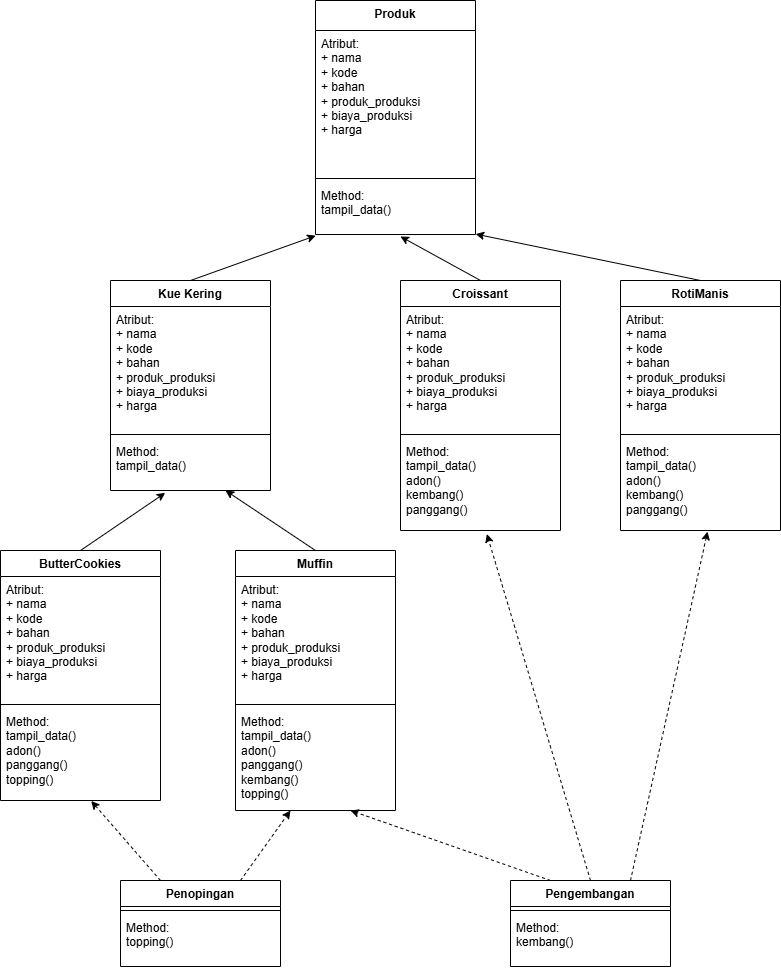

The diagram above was exported from draw.io. Its source (the exported page's mxGraphModel, read from the mxfile embedded in the PNG):
<mxGraphModel dx="1097" dy="695" grid="1" gridSize="10" guides="1" tooltips="1" connect="1" arrows="1" fold="1" page="1" pageScale="1" pageWidth="850" pageHeight="1100" math="0" shadow="0">
  <root>
    <mxCell id="0" />
    <mxCell id="1" parent="0" />
    <mxCell id="sLqDbioMPGqBoDfAnopA-2" value="&lt;div&gt;&lt;span style=&quot;background-color: transparent; color: light-dark(rgb(0, 0, 0), rgb(255, 255, 255));&quot;&gt;Produk&lt;/span&gt;&lt;/div&gt;" style="swimlane;fontStyle=1;align=center;verticalAlign=top;childLayout=stackLayout;horizontal=1;startSize=30;horizontalStack=0;resizeParent=1;resizeParentMax=0;resizeLast=0;collapsible=1;marginBottom=0;whiteSpace=wrap;html=1;" parent="1" vertex="1">
      <mxGeometry x="345" width="160" height="234" as="geometry" />
    </mxCell>
    <mxCell id="sLqDbioMPGqBoDfAnopA-3" value="Atribut:&lt;div&gt;+ nama&lt;/div&gt;&lt;div&gt;+ kode&lt;/div&gt;&lt;div&gt;+ bahan&lt;/div&gt;&lt;div&gt;+&amp;nbsp;&lt;span style=&quot;background-color: transparent; color: light-dark(rgb(0, 0, 0), rgb(255, 255, 255));&quot;&gt;produk_produksi&lt;/span&gt;&lt;/div&gt;&lt;div&gt;+ biaya_produksi&lt;/div&gt;&lt;div&gt;+ harga&lt;/div&gt;" style="text;strokeColor=none;fillColor=none;align=left;verticalAlign=top;spacingLeft=4;spacingRight=4;overflow=hidden;rotatable=0;points=[[0,0.5],[1,0.5]];portConstraint=eastwest;whiteSpace=wrap;html=1;" parent="sLqDbioMPGqBoDfAnopA-2" vertex="1">
      <mxGeometry y="30" width="160" height="144" as="geometry" />
    </mxCell>
    <mxCell id="sLqDbioMPGqBoDfAnopA-4" value="" style="line;strokeWidth=1;fillColor=none;align=left;verticalAlign=middle;spacingTop=-1;spacingLeft=3;spacingRight=3;rotatable=0;labelPosition=right;points=[];portConstraint=eastwest;strokeColor=inherit;" parent="sLqDbioMPGqBoDfAnopA-2" vertex="1">
      <mxGeometry y="174" width="160" height="8" as="geometry" />
    </mxCell>
    <mxCell id="sLqDbioMPGqBoDfAnopA-5" value="Method:&lt;div&gt;tampil_data()&lt;/div&gt;" style="text;strokeColor=none;fillColor=none;align=left;verticalAlign=top;spacingLeft=4;spacingRight=4;overflow=hidden;rotatable=0;points=[[0,0.5],[1,0.5]];portConstraint=eastwest;whiteSpace=wrap;html=1;" parent="sLqDbioMPGqBoDfAnopA-2" vertex="1">
      <mxGeometry y="182" width="160" height="52" as="geometry" />
    </mxCell>
    <mxCell id="sLqDbioMPGqBoDfAnopA-6" value="Pengembangan" style="swimlane;fontStyle=1;align=center;verticalAlign=top;childLayout=stackLayout;horizontal=1;startSize=26;horizontalStack=0;resizeParent=1;resizeParentMax=0;resizeLast=0;collapsible=1;marginBottom=0;whiteSpace=wrap;html=1;" parent="1" vertex="1">
      <mxGeometry x="540" y="880" width="160" height="86" as="geometry" />
    </mxCell>
    <mxCell id="sLqDbioMPGqBoDfAnopA-8" value="" style="line;strokeWidth=1;fillColor=none;align=left;verticalAlign=middle;spacingTop=-1;spacingLeft=3;spacingRight=3;rotatable=0;labelPosition=right;points=[];portConstraint=eastwest;strokeColor=inherit;" parent="sLqDbioMPGqBoDfAnopA-6" vertex="1">
      <mxGeometry y="26" width="160" height="8" as="geometry" />
    </mxCell>
    <mxCell id="sLqDbioMPGqBoDfAnopA-9" value="Method:&lt;div&gt;kembang()&lt;/div&gt;" style="text;strokeColor=none;fillColor=none;align=left;verticalAlign=top;spacingLeft=4;spacingRight=4;overflow=hidden;rotatable=0;points=[[0,0.5],[1,0.5]];portConstraint=eastwest;whiteSpace=wrap;html=1;" parent="sLqDbioMPGqBoDfAnopA-6" vertex="1">
      <mxGeometry y="34" width="160" height="52" as="geometry" />
    </mxCell>
    <mxCell id="sLqDbioMPGqBoDfAnopA-10" value="Penopingan" style="swimlane;fontStyle=1;align=center;verticalAlign=top;childLayout=stackLayout;horizontal=1;startSize=26;horizontalStack=0;resizeParent=1;resizeParentMax=0;resizeLast=0;collapsible=1;marginBottom=0;whiteSpace=wrap;html=1;" parent="1" vertex="1">
      <mxGeometry x="150" y="880" width="160" height="86" as="geometry" />
    </mxCell>
    <mxCell id="sLqDbioMPGqBoDfAnopA-11" value="" style="line;strokeWidth=1;fillColor=none;align=left;verticalAlign=middle;spacingTop=-1;spacingLeft=3;spacingRight=3;rotatable=0;labelPosition=right;points=[];portConstraint=eastwest;strokeColor=inherit;" parent="sLqDbioMPGqBoDfAnopA-10" vertex="1">
      <mxGeometry y="26" width="160" height="8" as="geometry" />
    </mxCell>
    <mxCell id="sLqDbioMPGqBoDfAnopA-12" value="Method:&lt;div&gt;topping()&lt;/div&gt;" style="text;strokeColor=none;fillColor=none;align=left;verticalAlign=top;spacingLeft=4;spacingRight=4;overflow=hidden;rotatable=0;points=[[0,0.5],[1,0.5]];portConstraint=eastwest;whiteSpace=wrap;html=1;" parent="sLqDbioMPGqBoDfAnopA-10" vertex="1">
      <mxGeometry y="34" width="160" height="52" as="geometry" />
    </mxCell>
    <mxCell id="sLqDbioMPGqBoDfAnopA-13" value="Kue Kering" style="swimlane;fontStyle=1;align=center;verticalAlign=top;childLayout=stackLayout;horizontal=1;startSize=26;horizontalStack=0;resizeParent=1;resizeParentMax=0;resizeLast=0;collapsible=1;marginBottom=0;whiteSpace=wrap;html=1;" parent="1" vertex="1">
      <mxGeometry x="140" y="280" width="160" height="210" as="geometry" />
    </mxCell>
    <mxCell id="sLqDbioMPGqBoDfAnopA-14" value="Atribut:&lt;div&gt;+ nama&lt;/div&gt;&lt;div&gt;+ kode&lt;/div&gt;&lt;div&gt;+ bahan&lt;/div&gt;&lt;div&gt;+&amp;nbsp;&lt;span style=&quot;background-color: transparent; color: light-dark(rgb(0, 0, 0), rgb(255, 255, 255));&quot;&gt;produk_produksi&lt;/span&gt;&lt;/div&gt;&lt;div&gt;+ biaya_produksi&lt;/div&gt;&lt;div&gt;+ harga&lt;/div&gt;" style="text;strokeColor=none;fillColor=none;align=left;verticalAlign=top;spacingLeft=4;spacingRight=4;overflow=hidden;rotatable=0;points=[[0,0.5],[1,0.5]];portConstraint=eastwest;whiteSpace=wrap;html=1;" parent="sLqDbioMPGqBoDfAnopA-13" vertex="1">
      <mxGeometry y="26" width="160" height="124" as="geometry" />
    </mxCell>
    <mxCell id="sLqDbioMPGqBoDfAnopA-15" value="" style="line;strokeWidth=1;fillColor=none;align=left;verticalAlign=middle;spacingTop=-1;spacingLeft=3;spacingRight=3;rotatable=0;labelPosition=right;points=[];portConstraint=eastwest;strokeColor=inherit;" parent="sLqDbioMPGqBoDfAnopA-13" vertex="1">
      <mxGeometry y="150" width="160" height="8" as="geometry" />
    </mxCell>
    <mxCell id="sLqDbioMPGqBoDfAnopA-16" value="Method:&lt;div&gt;tampil_data()&lt;/div&gt;" style="text;strokeColor=none;fillColor=none;align=left;verticalAlign=top;spacingLeft=4;spacingRight=4;overflow=hidden;rotatable=0;points=[[0,0.5],[1,0.5]];portConstraint=eastwest;whiteSpace=wrap;html=1;" parent="sLqDbioMPGqBoDfAnopA-13" vertex="1">
      <mxGeometry y="158" width="160" height="52" as="geometry" />
    </mxCell>
    <mxCell id="sLqDbioMPGqBoDfAnopA-17" value="RotiManis" style="swimlane;fontStyle=1;align=center;verticalAlign=top;childLayout=stackLayout;horizontal=1;startSize=26;horizontalStack=0;resizeParent=1;resizeParentMax=0;resizeLast=0;collapsible=1;marginBottom=0;whiteSpace=wrap;html=1;" parent="1" vertex="1">
      <mxGeometry x="650" y="280" width="160" height="250" as="geometry" />
    </mxCell>
    <mxCell id="sLqDbioMPGqBoDfAnopA-18" value="Atribut:&lt;div&gt;+ nama&lt;/div&gt;&lt;div&gt;+ kode&lt;/div&gt;&lt;div&gt;+ bahan&lt;/div&gt;&lt;div&gt;+ produk_produksi&lt;/div&gt;&lt;div&gt;+ biaya_produksi&lt;/div&gt;&lt;div&gt;+ harga&lt;/div&gt;" style="text;strokeColor=none;fillColor=none;align=left;verticalAlign=top;spacingLeft=4;spacingRight=4;overflow=hidden;rotatable=0;points=[[0,0.5],[1,0.5]];portConstraint=eastwest;whiteSpace=wrap;html=1;" parent="sLqDbioMPGqBoDfAnopA-17" vertex="1">
      <mxGeometry y="26" width="160" height="124" as="geometry" />
    </mxCell>
    <mxCell id="sLqDbioMPGqBoDfAnopA-19" value="" style="line;strokeWidth=1;fillColor=none;align=left;verticalAlign=middle;spacingTop=-1;spacingLeft=3;spacingRight=3;rotatable=0;labelPosition=right;points=[];portConstraint=eastwest;strokeColor=inherit;" parent="sLqDbioMPGqBoDfAnopA-17" vertex="1">
      <mxGeometry y="150" width="160" height="8" as="geometry" />
    </mxCell>
    <mxCell id="sLqDbioMPGqBoDfAnopA-20" value="Method:&lt;div&gt;tampil_data()&lt;/div&gt;&lt;div&gt;adon()&lt;/div&gt;&lt;div&gt;kembang()&lt;/div&gt;&lt;div&gt;panggang()&lt;/div&gt;" style="text;strokeColor=none;fillColor=none;align=left;verticalAlign=top;spacingLeft=4;spacingRight=4;overflow=hidden;rotatable=0;points=[[0,0.5],[1,0.5]];portConstraint=eastwest;whiteSpace=wrap;html=1;" parent="sLqDbioMPGqBoDfAnopA-17" vertex="1">
      <mxGeometry y="158" width="160" height="92" as="geometry" />
    </mxCell>
    <mxCell id="sLqDbioMPGqBoDfAnopA-25" value="Croissant" style="swimlane;fontStyle=1;align=center;verticalAlign=top;childLayout=stackLayout;horizontal=1;startSize=26;horizontalStack=0;resizeParent=1;resizeParentMax=0;resizeLast=0;collapsible=1;marginBottom=0;whiteSpace=wrap;html=1;" parent="1" vertex="1">
      <mxGeometry x="430" y="280" width="160" height="250" as="geometry" />
    </mxCell>
    <mxCell id="sLqDbioMPGqBoDfAnopA-26" value="Atribut:&lt;div&gt;+ nama&lt;/div&gt;&lt;div&gt;+ kode&lt;/div&gt;&lt;div&gt;+ bahan&lt;/div&gt;&lt;div&gt;+ produk_produksi&lt;/div&gt;&lt;div&gt;+ biaya_produksi&lt;/div&gt;&lt;div&gt;+ harga&lt;/div&gt;" style="text;strokeColor=none;fillColor=none;align=left;verticalAlign=top;spacingLeft=4;spacingRight=4;overflow=hidden;rotatable=0;points=[[0,0.5],[1,0.5]];portConstraint=eastwest;whiteSpace=wrap;html=1;" parent="sLqDbioMPGqBoDfAnopA-25" vertex="1">
      <mxGeometry y="26" width="160" height="124" as="geometry" />
    </mxCell>
    <mxCell id="sLqDbioMPGqBoDfAnopA-27" value="" style="line;strokeWidth=1;fillColor=none;align=left;verticalAlign=middle;spacingTop=-1;spacingLeft=3;spacingRight=3;rotatable=0;labelPosition=right;points=[];portConstraint=eastwest;strokeColor=inherit;" parent="sLqDbioMPGqBoDfAnopA-25" vertex="1">
      <mxGeometry y="150" width="160" height="8" as="geometry" />
    </mxCell>
    <mxCell id="sLqDbioMPGqBoDfAnopA-28" value="Method:&lt;div&gt;tampil_data()&lt;/div&gt;&lt;div&gt;adon()&lt;/div&gt;&lt;div&gt;kembang()&lt;/div&gt;&lt;div&gt;panggang()&lt;/div&gt;" style="text;strokeColor=none;fillColor=none;align=left;verticalAlign=top;spacingLeft=4;spacingRight=4;overflow=hidden;rotatable=0;points=[[0,0.5],[1,0.5]];portConstraint=eastwest;whiteSpace=wrap;html=1;" parent="sLqDbioMPGqBoDfAnopA-25" vertex="1">
      <mxGeometry y="158" width="160" height="92" as="geometry" />
    </mxCell>
    <mxCell id="sLqDbioMPGqBoDfAnopA-29" value="ButterCookies" style="swimlane;fontStyle=1;align=center;verticalAlign=top;childLayout=stackLayout;horizontal=1;startSize=26;horizontalStack=0;resizeParent=1;resizeParentMax=0;resizeLast=0;collapsible=1;marginBottom=0;whiteSpace=wrap;html=1;" parent="1" vertex="1">
      <mxGeometry x="30" y="550" width="160" height="250" as="geometry" />
    </mxCell>
    <mxCell id="sLqDbioMPGqBoDfAnopA-30" value="Atribut:&lt;div&gt;+ nama&lt;/div&gt;&lt;div&gt;+ kode&lt;/div&gt;&lt;div&gt;+ bahan&lt;/div&gt;&lt;div&gt;+&amp;nbsp;&lt;span style=&quot;background-color: transparent; color: light-dark(rgb(0, 0, 0), rgb(255, 255, 255));&quot;&gt;produk_produksi&lt;/span&gt;&lt;/div&gt;&lt;div&gt;+ biaya_produksi&lt;/div&gt;&lt;div&gt;+ harga&lt;/div&gt;" style="text;strokeColor=none;fillColor=none;align=left;verticalAlign=top;spacingLeft=4;spacingRight=4;overflow=hidden;rotatable=0;points=[[0,0.5],[1,0.5]];portConstraint=eastwest;whiteSpace=wrap;html=1;" parent="sLqDbioMPGqBoDfAnopA-29" vertex="1">
      <mxGeometry y="26" width="160" height="124" as="geometry" />
    </mxCell>
    <mxCell id="sLqDbioMPGqBoDfAnopA-31" value="" style="line;strokeWidth=1;fillColor=none;align=left;verticalAlign=middle;spacingTop=-1;spacingLeft=3;spacingRight=3;rotatable=0;labelPosition=right;points=[];portConstraint=eastwest;strokeColor=inherit;" parent="sLqDbioMPGqBoDfAnopA-29" vertex="1">
      <mxGeometry y="150" width="160" height="8" as="geometry" />
    </mxCell>
    <mxCell id="sLqDbioMPGqBoDfAnopA-32" value="Method:&lt;div&gt;tampil_data()&lt;/div&gt;&lt;div&gt;adon()&lt;/div&gt;&lt;div&gt;panggang()&lt;/div&gt;&lt;div&gt;topping()&lt;/div&gt;" style="text;strokeColor=none;fillColor=none;align=left;verticalAlign=top;spacingLeft=4;spacingRight=4;overflow=hidden;rotatable=0;points=[[0,0.5],[1,0.5]];portConstraint=eastwest;whiteSpace=wrap;html=1;" parent="sLqDbioMPGqBoDfAnopA-29" vertex="1">
      <mxGeometry y="158" width="160" height="92" as="geometry" />
    </mxCell>
    <mxCell id="sLqDbioMPGqBoDfAnopA-33" value="Muffin" style="swimlane;fontStyle=1;align=center;verticalAlign=top;childLayout=stackLayout;horizontal=1;startSize=26;horizontalStack=0;resizeParent=1;resizeParentMax=0;resizeLast=0;collapsible=1;marginBottom=0;whiteSpace=wrap;html=1;" parent="1" vertex="1">
      <mxGeometry x="265" y="550" width="160" height="260" as="geometry" />
    </mxCell>
    <mxCell id="sLqDbioMPGqBoDfAnopA-34" value="Atribut:&lt;div&gt;+ nama&lt;/div&gt;&lt;div&gt;+ kode&lt;/div&gt;&lt;div&gt;+ bahan&lt;/div&gt;&lt;div&gt;+&amp;nbsp;&lt;span style=&quot;background-color: transparent; color: light-dark(rgb(0, 0, 0), rgb(255, 255, 255));&quot;&gt;produk_produksi&lt;/span&gt;&lt;/div&gt;&lt;div&gt;+ biaya_produksi&lt;/div&gt;&lt;div&gt;+ harga&lt;/div&gt;" style="text;strokeColor=none;fillColor=none;align=left;verticalAlign=top;spacingLeft=4;spacingRight=4;overflow=hidden;rotatable=0;points=[[0,0.5],[1,0.5]];portConstraint=eastwest;whiteSpace=wrap;html=1;" parent="sLqDbioMPGqBoDfAnopA-33" vertex="1">
      <mxGeometry y="26" width="160" height="124" as="geometry" />
    </mxCell>
    <mxCell id="sLqDbioMPGqBoDfAnopA-35" value="" style="line;strokeWidth=1;fillColor=none;align=left;verticalAlign=middle;spacingTop=-1;spacingLeft=3;spacingRight=3;rotatable=0;labelPosition=right;points=[];portConstraint=eastwest;strokeColor=inherit;" parent="sLqDbioMPGqBoDfAnopA-33" vertex="1">
      <mxGeometry y="150" width="160" height="8" as="geometry" />
    </mxCell>
    <mxCell id="sLqDbioMPGqBoDfAnopA-36" value="Method:&lt;div&gt;tampil_data()&lt;/div&gt;&lt;div&gt;adon()&lt;/div&gt;&lt;div&gt;panggang()&lt;/div&gt;&lt;div&gt;kembang()&lt;/div&gt;&lt;div&gt;topping()&lt;/div&gt;" style="text;strokeColor=none;fillColor=none;align=left;verticalAlign=top;spacingLeft=4;spacingRight=4;overflow=hidden;rotatable=0;points=[[0,0.5],[1,0.5]];portConstraint=eastwest;whiteSpace=wrap;html=1;" parent="sLqDbioMPGqBoDfAnopA-33" vertex="1">
      <mxGeometry y="158" width="160" height="102" as="geometry" />
    </mxCell>
    <mxCell id="sLqDbioMPGqBoDfAnopA-37" value="" style="endArrow=classic;html=1;rounded=0;exitX=0.5;exitY=0;exitDx=0;exitDy=0;entryX=0.001;entryY=1.023;entryDx=0;entryDy=0;entryPerimeter=0;" parent="1" source="sLqDbioMPGqBoDfAnopA-13" target="sLqDbioMPGqBoDfAnopA-5" edge="1">
      <mxGeometry width="50" height="50" relative="1" as="geometry">
        <mxPoint x="400" y="310" as="sourcePoint" />
        <mxPoint x="450" y="260" as="targetPoint" />
      </mxGeometry>
    </mxCell>
    <mxCell id="sLqDbioMPGqBoDfAnopA-38" value="" style="endArrow=classic;html=1;rounded=0;exitX=0.5;exitY=0;exitDx=0;exitDy=0;entryX=1.001;entryY=0.992;entryDx=0;entryDy=0;entryPerimeter=0;" parent="1" source="sLqDbioMPGqBoDfAnopA-17" target="sLqDbioMPGqBoDfAnopA-5" edge="1">
      <mxGeometry width="50" height="50" relative="1" as="geometry">
        <mxPoint x="380" y="449" as="sourcePoint" />
        <mxPoint x="545" y="330" as="targetPoint" />
      </mxGeometry>
    </mxCell>
    <mxCell id="sLqDbioMPGqBoDfAnopA-39" value="" style="endArrow=classic;html=1;rounded=0;exitX=0.5;exitY=0;exitDx=0;exitDy=0;entryX=0.531;entryY=1.038;entryDx=0;entryDy=0;entryPerimeter=0;" parent="1" source="sLqDbioMPGqBoDfAnopA-25" target="sLqDbioMPGqBoDfAnopA-5" edge="1">
      <mxGeometry width="50" height="50" relative="1" as="geometry">
        <mxPoint x="665" y="420" as="sourcePoint" />
        <mxPoint x="490" y="300" as="targetPoint" />
      </mxGeometry>
    </mxCell>
    <mxCell id="sLqDbioMPGqBoDfAnopA-40" value="" style="endArrow=classic;html=1;rounded=0;exitX=0.5;exitY=0;exitDx=0;exitDy=0;entryX=0.342;entryY=1.046;entryDx=0;entryDy=0;entryPerimeter=0;" parent="1" source="sLqDbioMPGqBoDfAnopA-29" target="sLqDbioMPGqBoDfAnopA-16" edge="1">
      <mxGeometry width="50" height="50" relative="1" as="geometry">
        <mxPoint x="130" y="749" as="sourcePoint" />
        <mxPoint x="295" y="630" as="targetPoint" />
      </mxGeometry>
    </mxCell>
    <mxCell id="sLqDbioMPGqBoDfAnopA-41" value="" style="endArrow=classic;html=1;rounded=0;exitX=0.5;exitY=0;exitDx=0;exitDy=0;entryX=0.719;entryY=1;entryDx=0;entryDy=0;entryPerimeter=0;" parent="1" source="sLqDbioMPGqBoDfAnopA-33" target="sLqDbioMPGqBoDfAnopA-16" edge="1">
      <mxGeometry width="50" height="50" relative="1" as="geometry">
        <mxPoint x="330" y="799" as="sourcePoint" />
        <mxPoint x="495" y="680" as="targetPoint" />
      </mxGeometry>
    </mxCell>
    <mxCell id="sLqDbioMPGqBoDfAnopA-42" value="" style="endArrow=classic;html=1;rounded=0;exitX=0.75;exitY=0;exitDx=0;exitDy=0;dashed=1;entryX=0.544;entryY=1.012;entryDx=0;entryDy=0;entryPerimeter=0;" parent="1" source="sLqDbioMPGqBoDfAnopA-6" target="sLqDbioMPGqBoDfAnopA-20" edge="1">
      <mxGeometry width="50" height="50" relative="1" as="geometry">
        <mxPoint x="610" y="658" as="sourcePoint" />
        <mxPoint x="660" y="750" as="targetPoint" />
      </mxGeometry>
    </mxCell>
    <mxCell id="sLqDbioMPGqBoDfAnopA-43" value="" style="endArrow=classic;html=1;rounded=0;exitX=0.5;exitY=0;exitDx=0;exitDy=0;dashed=1;entryX=0.54;entryY=1.039;entryDx=0;entryDy=0;entryPerimeter=0;" parent="1" source="sLqDbioMPGqBoDfAnopA-6" target="sLqDbioMPGqBoDfAnopA-28" edge="1">
      <mxGeometry width="50" height="50" relative="1" as="geometry">
        <mxPoint x="610" y="638" as="sourcePoint" />
        <mxPoint x="610" y="790" as="targetPoint" />
      </mxGeometry>
    </mxCell>
    <mxCell id="sLqDbioMPGqBoDfAnopA-44" value="" style="endArrow=classic;html=1;rounded=0;exitX=0.25;exitY=0;exitDx=0;exitDy=0;dashed=1;entryX=0.567;entryY=1.005;entryDx=0;entryDy=0;entryPerimeter=0;" parent="1" source="sLqDbioMPGqBoDfAnopA-10" target="sLqDbioMPGqBoDfAnopA-32" edge="1">
      <mxGeometry width="50" height="50" relative="1" as="geometry">
        <mxPoint x="130" y="848" as="sourcePoint" />
        <mxPoint x="220" y="830" as="targetPoint" />
      </mxGeometry>
    </mxCell>
    <mxCell id="sLqDbioMPGqBoDfAnopA-45" value="" style="endArrow=classic;html=1;rounded=0;dashed=1;exitX=0.75;exitY=0;exitDx=0;exitDy=0;" parent="1" source="sLqDbioMPGqBoDfAnopA-10" edge="1">
      <mxGeometry width="50" height="50" relative="1" as="geometry">
        <mxPoint x="320" y="810" as="sourcePoint" />
        <mxPoint x="320" y="810" as="targetPoint" />
      </mxGeometry>
    </mxCell>
    <mxCell id="sLqDbioMPGqBoDfAnopA-46" value="" style="endArrow=classic;html=1;rounded=0;dashed=1;exitX=0.25;exitY=0;exitDx=0;exitDy=0;" parent="1" source="sLqDbioMPGqBoDfAnopA-6" edge="1">
      <mxGeometry width="50" height="50" relative="1" as="geometry">
        <mxPoint x="375" y="810" as="sourcePoint" />
        <mxPoint x="380" y="810" as="targetPoint" />
      </mxGeometry>
    </mxCell>
  </root>
</mxGraphModel>